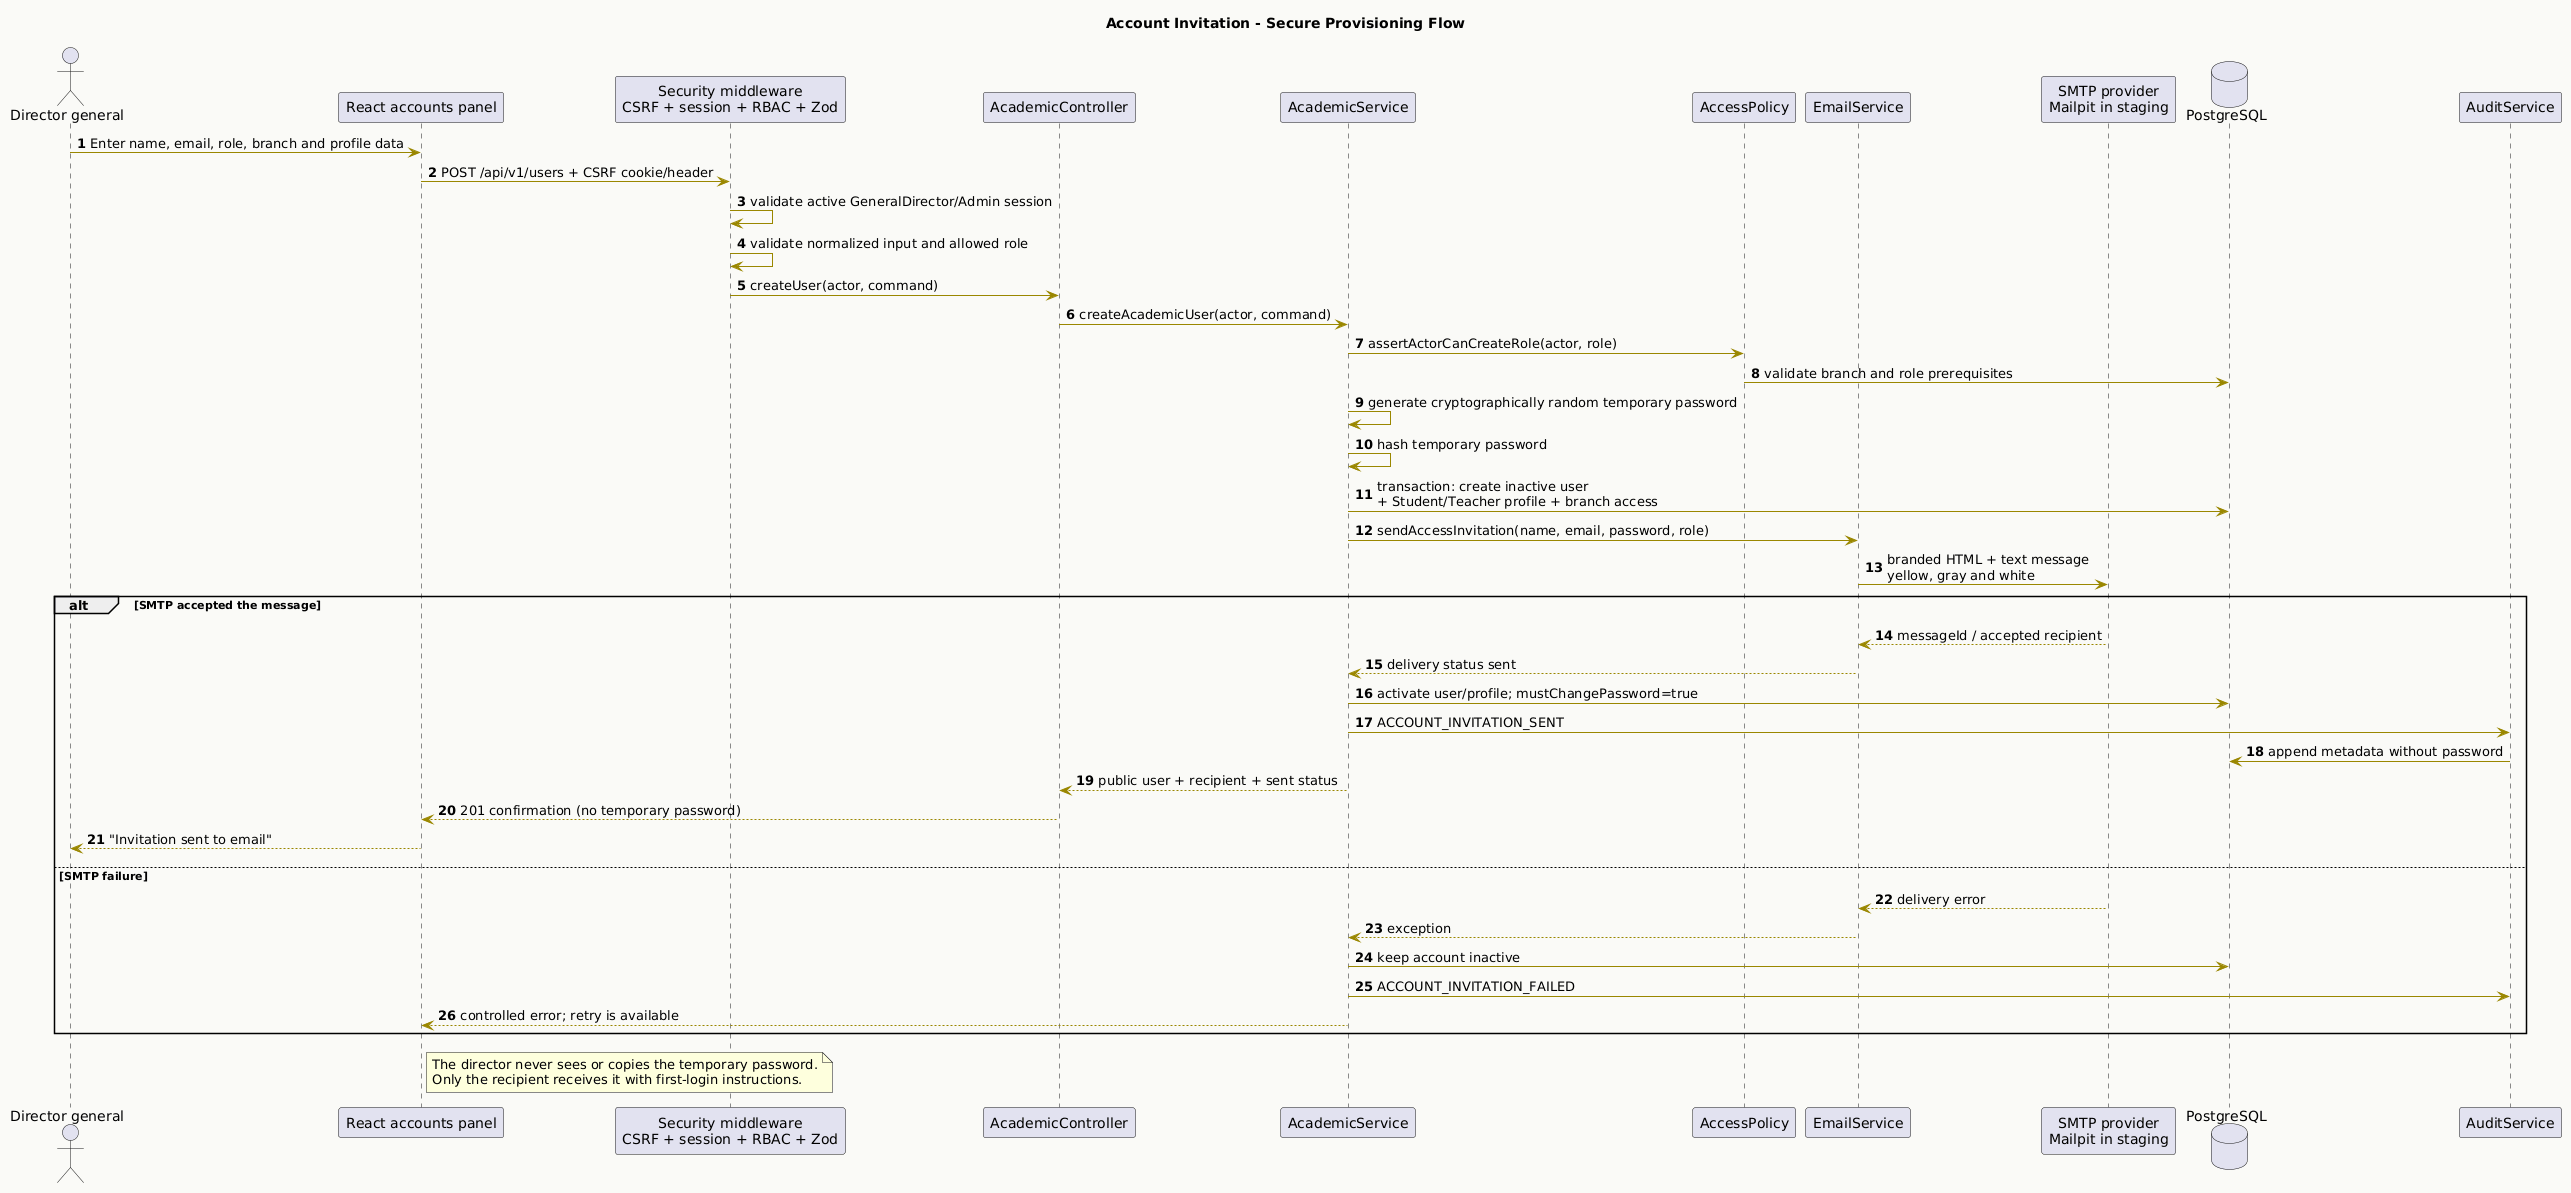

The diagram above was rendered by PlantUML. Its source (embedded in the PNG):
@startuml
title Account Invitation - Secure Provisioning Flow
autonumber
skinparam backgroundColor #FAFAF7
skinparam shadowing false
skinparam ArrowColor #9A8700

actor "Director general" as Director
participant "React accounts panel" as UI
participant "Security middleware\nCSRF + session + RBAC + Zod" as Security
participant AcademicController as Controller
participant AcademicService as Service
participant AccessPolicy as Policy
participant EmailService as Email
participant "SMTP provider\nMailpit in staging" as SMTP
database PostgreSQL as DB
participant AuditService as Audit

Director -> UI: Enter name, email, role, branch and profile data
UI -> Security: POST /api/v1/users + CSRF cookie/header
Security -> Security: validate active GeneralDirector/Admin session
Security -> Security: validate normalized input and allowed role
Security -> Controller: createUser(actor, command)
Controller -> Service: createAcademicUser(actor, command)
Service -> Policy: assertActorCanCreateRole(actor, role)
Policy -> DB: validate branch and role prerequisites
Service -> Service: generate cryptographically random temporary password
Service -> Service: hash temporary password
Service -> DB: transaction: create inactive user\n+ Student/Teacher profile + branch access
Service -> Email: sendAccessInvitation(name, email, password, role)
Email -> SMTP: branded HTML + text message\nyellow, gray and white

alt SMTP accepted the message
  SMTP --> Email: messageId / accepted recipient
  Email --> Service: delivery status sent
  Service -> DB: activate user/profile; mustChangePassword=true
  Service -> Audit: ACCOUNT_INVITATION_SENT
  Audit -> DB: append metadata without password
  Service --> Controller: public user + recipient + sent status
  Controller --> UI: 201 confirmation (no temporary password)
  UI --> Director: "Invitation sent to email"
else SMTP failure
  SMTP --> Email: delivery error
  Email --> Service: exception
  Service -> DB: keep account inactive
  Service -> Audit: ACCOUNT_INVITATION_FAILED
  Service --> UI: controlled error; retry is available
end

note right of UI
The director never sees or copies the temporary password.
Only the recipient receives it with first-login instructions.
end note
@enduml